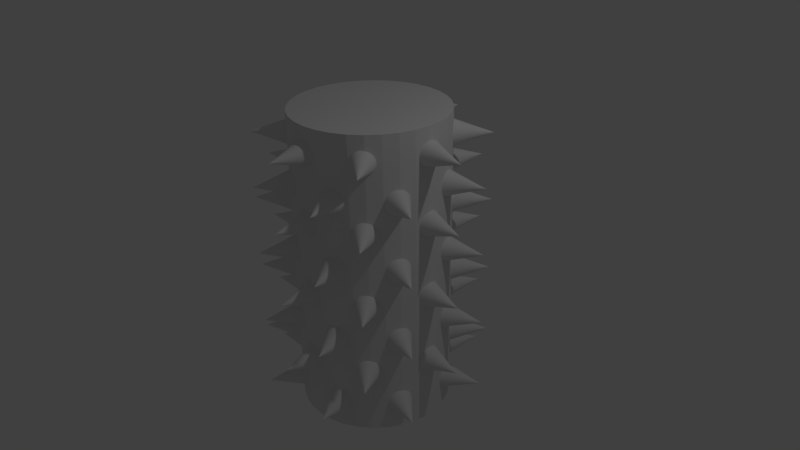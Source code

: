 # Source: thoothedRoller.blend  (saved by Blender 2.68.0; exported with 4.5.12 LTS)
import bpy
from mathutils import Matrix  # noqa: F401  (used for matrix-valued properties, if any)

bpy.ops.wm.read_factory_settings(use_empty=True)
scene = bpy.context.scene
scene.name = 'Scene'

# ---- collections
col_collection_1 = bpy.data.collections.new('Collection 1'); scene.collection.children.link(col_collection_1)

# ---- materials (node trees are filled in below, after node groups)
mat_material_002 = bpy.data.materials.new('Material.002')
mat_material_002.alpha_threshold = 0.0
mat_material_002.use_transparent_shadow = False
mat_material_002.roughness = 0.5
mat_material_002.line_color = (0.0, 0.0, 0.0, 1.0)
mat_material = bpy.data.materials.new('Material')
mat_material.alpha_threshold = 0.0
mat_material.use_transparent_shadow = False
mat_material.roughness = 0.5
mat_material.line_color = (0.0, 0.0, 0.0, 1.0)

# ---- material node trees

# ---- world
world_world = bpy.data.worlds.new('World'); scene.world = world_world
world_world.color = (0.05088, 0.05088, 0.05088)
world_world.use_sun_shadow = False
world_world.sun_shadow_jitter_overblur = 0.0
world_world.cycles.sampling_method = 'MANUAL'
world_world.cycles.sample_map_resolution = 256

# ---- cameras
cam_camera = bpy.data.cameras.new('Camera')
cam_camera.clip_end = 100.0
cam_camera.lens = 35.0
cam_camera.sensor_width = 32.0
cam_camera.sensor_height = 18.0
cam_camera.ortho_scale = 7.314
cam_camera.dof.focus_distance = 0.0
cam_camera.dof.aperture_fstop = 128.0

# ---- lights
light_lamp = bpy.data.lights.new('Lamp', 'POINT')
light_lamp.transmission_factor = 0.0
light_lamp.cutoff_distance = 30.0
light_lamp.energy = 100.0
light_lamp.shadow_buffer_clip_start = 1.001
light_lamp.shadow_soft_size = 0.1
light_lamp.shadow_maximum_resolution = 0.006
light_lamp.use_absolute_resolution = True
light_lamp.cycles.use_multiple_importance_sampling = False

# ---- meshes
me_cone_001 = bpy.data.meshes.new('Cone.001')
me_cone_001.from_pydata([(0.0, 1.0, -1.0), (0.1951, 0.9808, -1.0), (0.3827, 0.9239, -1.0), (0.5556, 0.8315, -1.0), (0.7071, 0.7071, -1.0), (0.8315, 0.5556, -1.0), (0.9239, 0.3827, -1.0), (0.9808, 0.1951, -1.0), (1.0, 7.55e-08, -1.0), (0.0, 0.0, 1.0), (0.9808, -0.1951, -1.0), (0.9239, -0.3827, -1.0), (0.8315, -0.5556, -1.0), (0.7071, -0.7071, -1.0), (0.5556, -0.8315, -1.0), (0.3827, -0.9239, -1.0), (0.1951, -0.9808, -1.0), (-3.258e-07, -1.0, -1.0), (-0.1951, -0.9808, -1.0), (-0.3827, -0.9239, -1.0), (-0.5556, -0.8315, -1.0), (-0.7071, -0.7071, -1.0), (-0.8315, -0.5556, -1.0), (-0.9239, -0.3827, -1.0), (-0.9808, -0.1951, -1.0), (-1.0, 9.656e-07, -1.0), (-0.9808, 0.1951, -1.0), (-0.9239, 0.3827, -1.0), (-0.8315, 0.5556, -1.0), (-0.7071, 0.7071, -1.0), (-0.5556, 0.8315, -1.0), (-0.3827, 0.9239, -1.0), (-0.1951, 0.9808, -1.0)], [], [(31, 9, 32), (0, 9, 1), (32, 9, 0), (1, 9, 2), (30, 9, 31), (29, 9, 30), (28, 9, 29), (27, 9, 28), (26, 9, 27), (25, 9, 26), (24, 9, 25), (23, 9, 24), (22, 9, 23), (21, 9, 22), (20, 9, 21), (19, 9, 20), (18, 9, 19), (17, 9, 18), (16, 9, 17), (15, 9, 16), (14, 9, 15), (13, 9, 14), (12, 9, 13), (11, 9, 12), (10, 9, 11), (8, 9, 10), (7, 9, 8), (6, 9, 7), (5, 9, 6), (4, 9, 5), (3, 9, 4), (2, 9, 3), (0, 1, 2, 3, 4, 5, 6, 7, 8, 10, 11, 12, 13, 14, 15, 16, 17, 18, 19, 20, 21, 22, 23, 24, 25, 26, 27, 28, 29, 30, 31, 32)])
_uv = me_cone_001.uv_layers.new(name='UVMap')
_uv.uv.foreach_set('vector', [0.4178, 0.518, -3.371e-05, 0.3631, 0.4288, 0.4913, 0.4419, 0.4685, -3.371e-05, 0.3631, 0.4567, 0.4505, 0.4288, 0.4913, -3.371e-05, 0.3631, 0.4419, 0.4685, 0.4567, 0.4505, -3.371e-05, 0.3631, 0.473, 0.4378, 0.409, 0.5479, -3.371e-05, 0.3631, 0.4178, 0.518, 0.4024, 0.5801, -3.371e-05, 0.3631, 0.409, 0.5479, 0.3984, 0.6139, -3.371e-05, 0.3631, 0.4024, 0.5801, 0.3971, 0.6484, -3.371e-05, 0.3631, 0.3984, 0.6139, 0.3992, 0.6829, -3.371e-05, 0.3631, 0.3971, 0.6484, 0.4052, 0.7162, -3.371e-05, 0.3631, 0.3992, 0.6829, 0.4162, 0.7469, -3.371e-05, 0.3631, 0.4052, 0.7162, 0.4332, 0.7733, -3.371e-05, 0.3631, 0.4162, 0.7469, 0.4567, 0.793, -3.371e-05, 0.3631, 0.4332, 0.7733, 0.4859, 0.8034, -3.371e-05, 0.3631, 0.4567, 0.793, 0.5171, 0.8029, 1.0, 0.3631, 0.4859, 0.8034, 0.5458, 0.7914, 1.0, 0.3631, 0.5171, 0.8029, 0.5687, 0.771, 1.0, 0.3631, 0.5458, 0.7914, 0.5851, 0.744, 1.0, 0.3631, 0.5687, 0.771, 0.5955, 0.7129, 1.0, 0.3631, 0.5851, 0.744, 0.6011, 0.6795, 1.0, 0.3631, 0.5955, 0.7129, 0.6028, 0.645, 1.0, 0.3631, 0.6011, 0.6795, 0.6013, 0.6105, 1.0, 0.3631, 0.6028, 0.645, 0.597, 0.5768, 1.0, 0.3631, 0.6013, 0.6105, 0.5902, 0.5448, 1.0, 0.3631, 0.597, 0.5768, 0.5811, 0.5152, 1.0, 0.3631, 0.5902, 0.5448, 0.5699, 0.4888, 1.0, 0.3631, 0.5811, 0.5152, 0.5566, 0.4665, 1.0, 0.3631, 0.5699, 0.4888, 0.5416, 0.4489, 1.0, 0.3631, 0.5566, 0.4665, 0.5252, 0.4369, 1.0, 0.3631, 0.5416, 0.4489, 0.5079, 0.4309, 1.0, 0.3631, 0.5252, 0.4369, 0.4903, 0.4312, 1.0, 0.3631, 0.5079, 0.4309, 0.473, 0.4378, -3.371e-05, 0.3631, 0.4903, 0.4312, 0.4419, 0.4685, 0.4567, 0.4505, 0.473, 0.4378, 0.4903, 0.4312, 0.5079, 0.4309, 0.5252, 0.4369, 0.5416, 0.4489, 0.5566, 0.4665, 0.5699, 0.4888, 0.5811, 0.5152, 0.5902, 0.5448, 0.597, 0.5768, 0.6013, 0.6105, 0.6028, 0.645, 0.6011, 0.6795, 0.5955, 0.7129, 0.5851, 0.744, 0.5687, 0.771, 0.5458, 0.7914, 0.5171, 0.8029, 0.4859, 0.8034, 0.4567, 0.793, 0.4332, 0.7733, 0.4162, 0.7469, 0.4052, 0.7162, 0.3992, 0.6829, 0.3971, 0.6484, 0.3984, 0.6139, 0.4024, 0.5801, 0.409, 0.5479, 0.4178, 0.518, 0.4288, 0.4913])
me_cone_001.materials.append(mat_material_002)
me_cone_001.use_remesh_preserve_volume = False
me_cone_001.use_remesh_preserve_attributes = False
me_cone_001.use_mirror_vertex_groups = False
me_cone_001.update()
me_cylinder = bpy.data.meshes.new('Cylinder')
me_cylinder.from_pydata([(0.0, 1.0, -1.0), (0.0, 1.0, 1.0), (0.1951, 0.9808, -1.0), (0.1951, 0.9808, 1.0), (0.3827, 0.9239, -1.0), (0.3827, 0.9239, 1.0), (0.5556, 0.8315, -1.0), (0.5556, 0.8315, 1.0), (0.7071, 0.7071, -1.0), (0.7071, 0.7071, 1.0), (0.8315, 0.5556, -1.0), (0.8315, 0.5556, 1.0), (0.9239, 0.3827, -1.0), (0.9239, 0.3827, 1.0), (0.9808, 0.1951, -1.0), (0.9808, 0.1951, 1.0), (1.0, 7.55e-08, -1.0), (1.0, 7.55e-08, 1.0), (0.9808, -0.1951, -1.0), (0.9808, -0.1951, 1.0), (0.9239, -0.3827, -1.0), (0.9239, -0.3827, 1.0), (0.8315, -0.5556, -1.0), (0.8315, -0.5556, 1.0), (0.7071, -0.7071, -1.0), (0.7071, -0.7071, 1.0), (0.5556, -0.8315, -1.0), (0.5556, -0.8315, 1.0), (0.3827, -0.9239, -1.0), (0.3827, -0.9239, 1.0), (0.1951, -0.9808, -1.0), (0.1951, -0.9808, 1.0), (-3.258e-07, -1.0, -1.0), (-3.258e-07, -1.0, 1.0), (-0.1951, -0.9808, -1.0), (-0.1951, -0.9808, 1.0), (-0.3827, -0.9239, -1.0), (-0.3827, -0.9239, 1.0), (-0.5556, -0.8315, -1.0), (-0.5556, -0.8315, 1.0), (-0.7071, -0.7071, -1.0), (-0.7071, -0.7071, 1.0), (-0.8315, -0.5556, -1.0), (-0.8315, -0.5556, 1.0), (-0.9239, -0.3827, -1.0), (-0.9239, -0.3827, 1.0), (-0.9808, -0.1951, -1.0), (-0.9808, -0.1951, 1.0), (-1.0, 9.656e-07, -1.0), (-1.0, 9.656e-07, 1.0), (-0.9808, 0.1951, -1.0), (-0.9808, 0.1951, 1.0), (-0.9239, 0.3827, -1.0), (-0.9239, 0.3827, 1.0), (-0.8315, 0.5556, -1.0), (-0.8315, 0.5556, 1.0), (-0.7071, 0.7071, -1.0), (-0.7071, 0.7071, 1.0), (-0.5556, 0.8315, -1.0), (-0.5556, 0.8315, 1.0), (-0.3827, 0.9239, -1.0), (-0.3827, 0.9239, 1.0), (-0.1951, 0.9808, -1.0), (-0.1951, 0.9808, 1.0)], [], [(0, 1, 3, 2), (2, 3, 5, 4), (4, 5, 7, 6), (6, 7, 9, 8), (8, 9, 11, 10), (10, 11, 13, 12), (12, 13, 15, 14), (14, 15, 17, 16), (16, 17, 19, 18), (18, 19, 21, 20), (20, 21, 23, 22), (22, 23, 25, 24), (24, 25, 27, 26), (26, 27, 29, 28), (28, 29, 31, 30), (30, 31, 33, 32), (32, 33, 35, 34), (34, 35, 37, 36), (36, 37, 39, 38), (38, 39, 41, 40), (40, 41, 43, 42), (42, 43, 45, 44), (44, 45, 47, 46), (46, 47, 49, 48), (48, 49, 51, 50), (50, 51, 53, 52), (52, 53, 55, 54), (54, 55, 57, 56), (56, 57, 59, 58), (58, 59, 61, 60), (3, 1, 63, 61, 59, 57, 55, 53, 51, 49, 47, 45, 43, 41, 39, 37, 35, 33, 31, 29, 27, 25, 23, 21, 19, 17, 15, 13, 11, 9, 7, 5), (62, 63, 1, 0), (60, 61, 63, 62), (0, 2, 4, 6, 8, 10, 12, 14, 16, 18, 20, 22, 24, 26, 28, 30, 32, 34, 36, 38, 40, 42, 44, 46, 48, 50, 52, 54, 56, 58, 60, 62)])
_uv = me_cylinder.uv_layers.new(name='UVMap')
_uv.uv.foreach_set('vector', [0.2449, 0.04705, 0.3552, 0.9132, 0.3316, 0.9216, 0.2157, 0.05543, 0.2157, 0.05543, 0.3316, 0.9216, 0.307, 0.9306, 0.1887, 0.06434, 0.1887, 0.06434, 0.307, 0.9306, 0.2813, 0.9396, 0.1632, 0.07341, 0.1632, 0.07341, 0.2813, 0.9396, 0.254, 0.9485, 0.1389, 0.08229, 0.1389, 0.08229, 0.254, 0.9485, 0.2243, 0.9567, 0.1154, 0.0906, 0.1154, 0.0906, 0.2243, 0.9567, 0.1915, 0.9641, 0.09239, 0.09803, 0.09239, 0.09803, 0.1915, 0.9641, 0.1543, 0.9701, 0.06981, 0.1043, 0.06981, 0.1043, 0.1543, 0.9701, 0.1115, 0.9747, 0.04751, 0.1091, 0.04751, 0.1091, 0.1115, 0.9747, 0.06243, 0.9776, 0.0254, 0.1123, 0.0254, 0.1123, 0.06243, 0.9776, 0.007912, 0.9787, 0.003395, 0.1137, 0.9924, 0.1246, 0.9969, 0.9896, 0.9405, 0.9888, 0.9705, 0.1242, 0.9705, 0.1242, 0.9405, 0.9888, 0.8868, 0.9862, 0.9485, 0.122, 0.9485, 0.122, 0.8868, 0.9862, 0.839, 0.9819, 0.9264, 0.118, 0.9264, 0.118, 0.839, 0.9819, 0.7975, 0.9761, 0.9042, 0.1124, 0.9042, 0.1124, 0.7975, 0.9761, 0.7613, 0.969, 0.8817, 0.1054, 0.8817, 0.1054, 0.7613, 0.969, 0.7293, 0.9608, 0.8588, 0.09728, 0.8588, 0.09728, 0.7293, 0.9608, 0.7004, 0.9517, 0.8353, 0.08831, 0.8353, 0.08831, 0.7004, 0.9517, 0.6736, 0.9422, 0.811, 0.07884, 0.811, 0.07884, 0.6736, 0.9422, 0.6483, 0.9326, 0.7855, 0.0692, 0.7855, 0.0692, 0.6483, 0.9326, 0.6242, 0.9232, 0.7584, 0.05976, 0.7584, 0.05976, 0.6242, 0.9232, 0.6008, 0.9144, 0.7289, 0.05086, 0.7289, 0.05086, 0.6008, 0.9144, 0.578, 0.9064, 0.6962, 0.04282, 0.6962, 0.04282, 0.578, 0.9064, 0.5556, 0.8997, 0.6592, 0.03591, 0.6592, 0.03591, 0.5556, 0.8997, 0.5334, 0.8944, 0.6165, 0.03039, 0.6165, 0.03039, 0.5334, 0.8944, 0.5114, 0.8907, 0.5675, 0.02642, 0.5675, 0.02642, 0.5114, 0.8907, 0.4894, 0.8888, 0.513, 0.02417, 0.513, 0.02417, 0.4894, 0.8888, 0.4674, 0.8888, 0.4566, 0.02371, 0.4566, 0.02371, 0.4674, 0.8888, 0.4454, 0.8905, 0.4029, 0.02511, 0.4029, 0.02511, 0.4454, 0.8905, 0.4233, 0.894, 0.355, 0.02832, 0.355, 0.02832, 0.4233, 0.894, 0.4009, 0.8991, 0.3133, 0.0332, 2.995e-08, 0.4508, 0.01921, 0.3542, 0.05691, 0.2632, 0.1116, 0.1813, 0.1813, 0.1116, 0.2632, 0.05691, 0.3542, 0.01921, 0.4508, 1.797e-07, 0.5492, 0.0, 0.6458, 0.01921, 0.7368, 0.05691, 0.8187, 0.1116, 0.8884, 0.1813, 0.9431, 0.2632, 0.9808, 0.3542, 1.0, 0.4508, 1.0, 0.5492, 0.9808, 0.6458, 0.9431, 0.7368, 0.8884, 0.8187, 0.8187, 0.8884, 0.7368, 0.9431, 0.6458, 0.9808, 0.5492, 1.0, 0.4508, 1.0, 0.3542, 0.9808, 0.2632, 0.9431, 0.1813, 0.8884, 0.1116, 0.8187, 0.05691, 0.7368, 0.01921, 0.6458, 0.0, 0.5492, 0.277, 0.03953, 0.3783, 0.9056, 0.3552, 0.9132, 0.2449, 0.04705, 0.3133, 0.0332, 0.4009, 0.8991, 0.3783, 0.9056, 0.277, 0.03953, 0.05691, 0.7368, 0.01921, 0.6458, 0.0, 0.5492, 0.0, 0.4508, 0.01921, 0.3542, 0.05691, 0.2632, 0.1116, 0.1813, 0.1813, 0.1116, 0.2632, 0.05691, 0.3542, 0.01921, 0.4508, 2.995e-08, 0.5492, 0.0, 0.6458, 0.01921, 0.7368, 0.05691, 0.8187, 0.1116, 0.8884, 0.1813, 0.9431, 0.2632, 0.9808, 0.3542, 1.0, 0.4508, 1.0, 0.5492, 0.9808, 0.6458, 0.9431, 0.7368, 0.8884, 0.8187, 0.8187, 0.8884, 0.7368, 0.9431, 0.6458, 0.9808, 0.5492, 1.0, 0.4508, 1.0, 0.3542, 0.9808, 0.2632, 0.9431, 0.1813, 0.8884, 0.1116, 0.8187])
_uv.active_render = True
_uv = me_cylinder.uv_layers.new(name='UVMapThooth')
_uv.uv.foreach_set('vector', [0.2449, 0.04705, 0.3552, 0.9132, 0.3316, 0.9216, 0.2157, 0.05543, 0.2157, 0.05543, 0.3316, 0.9216, 0.307, 0.9306, 0.1887, 0.06434, 0.1887, 0.06434, 0.307, 0.9306, 0.2813, 0.9396, 0.1632, 0.07341, 0.1632, 0.07341, 0.2813, 0.9396, 0.254, 0.9485, 0.1389, 0.08229, 0.1389, 0.08229, 0.254, 0.9485, 0.2243, 0.9567, 0.1154, 0.0906, 0.1154, 0.0906, 0.2243, 0.9567, 0.1915, 0.9641, 0.09239, 0.09803, 0.09239, 0.09803, 0.1915, 0.9641, 0.1543, 0.9701, 0.06981, 0.1043, 0.06981, 0.1043, 0.1543, 0.9701, 0.1115, 0.9747, 0.04751, 0.1091, 0.04751, 0.1091, 0.1115, 0.9747, 0.06243, 0.9776, 0.0254, 0.1123, 0.0254, 0.1123, 0.06243, 0.9776, 0.007912, 0.9787, 0.003395, 0.1137, 0.9924, 0.1246, 0.9969, 0.9896, 0.9405, 0.9888, 0.9705, 0.1242, 0.9705, 0.1242, 0.9405, 0.9888, 0.8868, 0.9862, 0.9485, 0.122, 0.9485, 0.122, 0.8868, 0.9862, 0.839, 0.9819, 0.9264, 0.118, 0.9264, 0.118, 0.839, 0.9819, 0.7975, 0.9761, 0.9042, 0.1124, 0.9042, 0.1124, 0.7975, 0.9761, 0.7613, 0.969, 0.8817, 0.1054, 0.8817, 0.1054, 0.7613, 0.969, 0.7293, 0.9608, 0.8588, 0.09728, 0.8588, 0.09728, 0.7293, 0.9608, 0.7004, 0.9517, 0.8353, 0.08831, 0.8353, 0.08831, 0.7004, 0.9517, 0.6736, 0.9422, 0.811, 0.07884, 0.811, 0.07884, 0.6736, 0.9422, 0.6483, 0.9326, 0.7855, 0.0692, 0.7855, 0.0692, 0.6483, 0.9326, 0.6242, 0.9232, 0.7584, 0.05976, 0.7584, 0.05976, 0.6242, 0.9232, 0.6008, 0.9144, 0.7289, 0.05086, 0.7289, 0.05086, 0.6008, 0.9144, 0.578, 0.9064, 0.6962, 0.04282, 0.6962, 0.04282, 0.578, 0.9064, 0.5556, 0.8997, 0.6592, 0.03591, 0.6592, 0.03591, 0.5556, 0.8997, 0.5334, 0.8944, 0.6165, 0.03039, 0.6165, 0.03039, 0.5334, 0.8944, 0.5114, 0.8907, 0.5675, 0.02642, 0.5675, 0.02642, 0.5114, 0.8907, 0.4894, 0.8888, 0.513, 0.02417, 0.513, 0.02417, 0.4894, 0.8888, 0.4674, 0.8888, 0.4566, 0.02371, 0.4566, 0.02371, 0.4674, 0.8888, 0.4454, 0.8905, 0.4029, 0.02511, 0.4029, 0.02511, 0.4454, 0.8905, 0.4233, 0.894, 0.355, 0.02832, 0.355, 0.02832, 0.4233, 0.894, 0.4009, 0.8991, 0.3133, 0.0332, 2.995e-08, 0.4508, 0.01921, 0.3542, 0.05691, 0.2632, 0.1116, 0.1813, 0.1813, 0.1116, 0.2632, 0.05691, 0.3542, 0.01921, 0.4508, 1.797e-07, 0.5492, 0.0, 0.6458, 0.01921, 0.7368, 0.05691, 0.8187, 0.1116, 0.8884, 0.1813, 0.9431, 0.2632, 0.9808, 0.3542, 1.0, 0.4508, 1.0, 0.5492, 0.9808, 0.6458, 0.9431, 0.7368, 0.8884, 0.8187, 0.8187, 0.8884, 0.7368, 0.9431, 0.6458, 0.9808, 0.5492, 1.0, 0.4508, 1.0, 0.3542, 0.9808, 0.2632, 0.9431, 0.1813, 0.8884, 0.1116, 0.8187, 0.05691, 0.7368, 0.01921, 0.6458, 0.0, 0.5492, 0.277, 0.03953, 0.3783, 0.9056, 0.3552, 0.9132, 0.2449, 0.04705, 0.3133, 0.0332, 0.4009, 0.8991, 0.3783, 0.9056, 0.277, 0.03953, 0.05691, 0.7368, 0.01921, 0.6458, 0.0, 0.5492, 0.0, 0.4508, 0.01921, 0.3542, 0.05691, 0.2632, 0.1116, 0.1813, 0.1813, 0.1116, 0.2632, 0.05691, 0.3542, 0.01921, 0.4508, 2.995e-08, 0.5492, 0.0, 0.6458, 0.01921, 0.7368, 0.05691, 0.8187, 0.1116, 0.8884, 0.1813, 0.9431, 0.2632, 0.9808, 0.3542, 1.0, 0.4508, 1.0, 0.5492, 0.9808, 0.6458, 0.9431, 0.7368, 0.8884, 0.8187, 0.8187, 0.8884, 0.7368, 0.9431, 0.6458, 0.9808, 0.5492, 1.0, 0.4508, 1.0, 0.3542, 0.9808, 0.2632, 0.9431, 0.1813, 0.8884, 0.1116, 0.8187])
me_cylinder.materials.append(mat_material)
me_cylinder.use_remesh_preserve_volume = False
me_cylinder.use_remesh_preserve_attributes = False
me_cylinder.use_mirror_vertex_groups = False
me_cylinder.update()

# ---- objects
ob_cone_063 = bpy.data.objects.new('Cone.063', me_cone_001)
ob_cone_062 = bpy.data.objects.new('Cone.062', me_cone_001)
ob_cone_061 = bpy.data.objects.new('Cone.061', me_cone_001)
ob_cone_060 = bpy.data.objects.new('Cone.060', me_cone_001)
ob_cone_059 = bpy.data.objects.new('Cone.059', me_cone_001)
ob_cone_058 = bpy.data.objects.new('Cone.058', me_cone_001)
ob_cone_057 = bpy.data.objects.new('Cone.057', me_cone_001)
ob_cone_056 = bpy.data.objects.new('Cone.056', me_cone_001)
ob_cone_055 = bpy.data.objects.new('Cone.055', me_cone_001)
ob_cone_054 = bpy.data.objects.new('Cone.054', me_cone_001)
ob_cone_053 = bpy.data.objects.new('Cone.053', me_cone_001)
ob_cone_052 = bpy.data.objects.new('Cone.052', me_cone_001)
ob_cone_051 = bpy.data.objects.new('Cone.051', me_cone_001)
ob_cone_050 = bpy.data.objects.new('Cone.050', me_cone_001)
ob_cone_049 = bpy.data.objects.new('Cone.049', me_cone_001)
ob_cone_048 = bpy.data.objects.new('Cone.048', me_cone_001)
ob_cone_047 = bpy.data.objects.new('Cone.047', me_cone_001)
ob_cone_046 = bpy.data.objects.new('Cone.046', me_cone_001)
ob_cone_045 = bpy.data.objects.new('Cone.045', me_cone_001)
ob_cone_044 = bpy.data.objects.new('Cone.044', me_cone_001)
ob_cone_043 = bpy.data.objects.new('Cone.043', me_cone_001)
ob_cone_042 = bpy.data.objects.new('Cone.042', me_cone_001)
ob_cone_041 = bpy.data.objects.new('Cone.041', me_cone_001)
ob_cone_040 = bpy.data.objects.new('Cone.040', me_cone_001)
ob_cone_039 = bpy.data.objects.new('Cone.039', me_cone_001)
ob_cone_038 = bpy.data.objects.new('Cone.038', me_cone_001)
ob_cone_037 = bpy.data.objects.new('Cone.037', me_cone_001)
ob_cone_036 = bpy.data.objects.new('Cone.036', me_cone_001)
ob_cone_035 = bpy.data.objects.new('Cone.035', me_cone_001)
ob_cone_034 = bpy.data.objects.new('Cone.034', me_cone_001)
ob_cone_033 = bpy.data.objects.new('Cone.033', me_cone_001)
ob_cone_032 = bpy.data.objects.new('Cone.032', me_cone_001)
ob_cone_031 = bpy.data.objects.new('Cone.031', me_cone_001)
ob_cone_030 = bpy.data.objects.new('Cone.030', me_cone_001)
ob_cone_029 = bpy.data.objects.new('Cone.029', me_cone_001)
ob_cone_028 = bpy.data.objects.new('Cone.028', me_cone_001)
ob_cone_027 = bpy.data.objects.new('Cone.027', me_cone_001)
ob_cone_026 = bpy.data.objects.new('Cone.026', me_cone_001)
ob_cone_025 = bpy.data.objects.new('Cone.025', me_cone_001)
ob_cone_024 = bpy.data.objects.new('Cone.024', me_cone_001)
ob_cone_023 = bpy.data.objects.new('Cone.023', me_cone_001)
ob_cone_022 = bpy.data.objects.new('Cone.022', me_cone_001)
ob_cone_021 = bpy.data.objects.new('Cone.021', me_cone_001)
ob_cone_020 = bpy.data.objects.new('Cone.020', me_cone_001)
ob_cone_019 = bpy.data.objects.new('Cone.019', me_cone_001)
ob_cone_018 = bpy.data.objects.new('Cone.018', me_cone_001)
ob_cone_017 = bpy.data.objects.new('Cone.017', me_cone_001)
ob_cone_016 = bpy.data.objects.new('Cone.016', me_cone_001)
ob_cone_015 = bpy.data.objects.new('Cone.015', me_cone_001)
ob_cone_014 = bpy.data.objects.new('Cone.014', me_cone_001)
ob_cone_013 = bpy.data.objects.new('Cone.013', me_cone_001)
ob_cone_012 = bpy.data.objects.new('Cone.012', me_cone_001)
ob_cone_011 = bpy.data.objects.new('Cone.011', me_cone_001)
ob_cone_010 = bpy.data.objects.new('Cone.010', me_cone_001)
ob_cone_009 = bpy.data.objects.new('Cone.009', me_cone_001)
ob_cone_008 = bpy.data.objects.new('Cone.008', me_cone_001)
ob_cone_007 = bpy.data.objects.new('Cone.007', me_cone_001)
ob_cone_006 = bpy.data.objects.new('Cone.006', me_cone_001)
ob_cone_005 = bpy.data.objects.new('Cone.005', me_cone_001)
ob_cone_004 = bpy.data.objects.new('Cone.004', me_cone_001)
ob_cone_003 = bpy.data.objects.new('Cone.003', me_cone_001)
ob_cone_002 = bpy.data.objects.new('Cone.002', me_cone_001)
ob_cone_001 = bpy.data.objects.new('Cone.001', me_cone_001)
ob_cone = bpy.data.objects.new('Cone', me_cone_001)
ob_cylinder = bpy.data.objects.new('Cylinder', me_cylinder)
ob_lamp = bpy.data.objects.new('Lamp', light_lamp)
ob_camera = bpy.data.objects.new('Camera', cam_camera)

# ---- transforms, parenting, visibility, modifiers, constraints
ob_cone_063.location = (-1.184, 0.02059, -1.113)
ob_cone_063.rotation_euler = (0.0, -1.571, 0.0)
ob_cone_063.scale = (0.2, 0.2, 0.3)
ob_cone_063.lineart.crease_threshold = 0.0
ob_cone_062.location = (1.172, 0.02059, -1.113)
ob_cone_062.rotation_euler = (0.0, 1.571, 0.0)
ob_cone_062.scale = (0.2, 0.2, 0.3)
ob_cone_062.lineart.crease_threshold = 0.0
ob_cone_061.location = (-0.0369, -1.157, -1.113)
ob_cone_061.rotation_euler = (1.597, 1.571, 0.0)
ob_cone_061.scale = (0.2, 0.2, 0.3)
ob_cone_061.lineart.crease_threshold = 0.0
ob_cone_060.location = (0.02398, 1.198, -1.113)
ob_cone_060.rotation_euler = (-1.597, -1.571, 0.0)
ob_cone_060.scale = (0.2, 0.2, 0.3)
ob_cone_060.lineart.crease_threshold = 0.0
ob_cone_059.location = (-0.8035, 0.8879, -1.113)
ob_cone_059.rotation_euler = (-0.8276, -1.571, 0.0)
ob_cone_059.scale = (0.2, 0.2, 0.3)
ob_cone_059.lineart.crease_threshold = 0.0
ob_cone_058.location = (0.7906, -0.8467, -1.113)
ob_cone_058.rotation_euler = (0.8276, 1.571, 0.0)
ob_cone_058.scale = (0.2, 0.2, 0.3)
ob_cone_058.lineart.crease_threshold = 0.0
ob_cone_057.location = (0.84, 0.8398, -1.113)
ob_cone_057.rotation_euler = (-0.7691, 1.571, 0.0)
ob_cone_057.scale = (0.2, 0.2, 0.3)
ob_cone_057.lineart.crease_threshold = 0.0
ob_cone_056.location = (-0.8529, -0.7986, -1.113)
ob_cone_056.rotation_euler = (0.7691, -1.571, 0.0)
ob_cone_056.scale = (0.2, 0.2, 0.3)
ob_cone_056.lineart.crease_threshold = 0.0
ob_cone_055.location = (-0.4772, -1.059, -1.613)
ob_cone_055.rotation_euler = (1.16, -1.571, 0.0)
ob_cone_055.scale = (0.2, 0.2, 0.3)
ob_cone_055.lineart.crease_threshold = 0.0
ob_cone_054.location = (0.4643, 1.1, -1.613)
ob_cone_054.rotation_euler = (-1.16, 1.571, 0.0)
ob_cone_054.scale = (0.2, 0.2, 0.3)
ob_cone_054.lineart.crease_threshold = 0.0
ob_cone_053.location = (1.061, -0.4779, -1.613)
ob_cone_053.rotation_euler = (0.437, 1.571, 0.0)
ob_cone_053.scale = (0.2, 0.2, 0.3)
ob_cone_053.lineart.crease_threshold = 0.0
ob_cone_052.location = (-1.074, 0.5191, -1.613)
ob_cone_052.rotation_euler = (-0.437, -1.571, 0.0)
ob_cone_052.scale = (0.2, 0.2, 0.3)
ob_cone_052.lineart.crease_threshold = 0.0
ob_cone_051.location = (-0.4267, 1.121, -1.613)
ob_cone_051.rotation_euler = (-1.206, -1.571, 0.0)
ob_cone_051.scale = (0.2, 0.2, 0.3)
ob_cone_051.lineart.crease_threshold = 0.0
ob_cone_050.location = (0.4138, -1.08, -1.613)
ob_cone_050.rotation_euler = (1.206, 1.571, 0.0)
ob_cone_050.scale = (0.2, 0.2, 0.3)
ob_cone_050.lineart.crease_threshold = 0.0
ob_cone_049.location = (1.083, 0.4691, -1.613)
ob_cone_049.rotation_euler = (-0.3906, 1.571, 0.0)
ob_cone_049.scale = (0.2, 0.2, 0.3)
ob_cone_049.lineart.crease_threshold = 0.0
ob_cone_048.location = (-1.096, -0.4279, -1.613)
ob_cone_048.rotation_euler = (0.3906, -1.571, 0.0)
ob_cone_048.scale = (0.2, 0.2, 0.3)
ob_cone_048.lineart.crease_threshold = 0.0
ob_cone_047.location = (-1.096, -0.4279, -0.6772)
ob_cone_047.rotation_euler = (0.3906, -1.571, 0.0)
ob_cone_047.scale = (0.2, 0.2, 0.3)
ob_cone_047.lineart.crease_threshold = 0.0
ob_cone_046.location = (1.083, 0.4691, -0.6772)
ob_cone_046.rotation_euler = (-0.3906, 1.571, 0.0)
ob_cone_046.scale = (0.2, 0.2, 0.3)
ob_cone_046.lineart.crease_threshold = 0.0
ob_cone_045.location = (0.4138, -1.08, -0.6772)
ob_cone_045.rotation_euler = (1.206, 1.571, 0.0)
ob_cone_045.scale = (0.2, 0.2, 0.3)
ob_cone_045.lineart.crease_threshold = 0.0
ob_cone_044.location = (-0.4267, 1.121, -0.6772)
ob_cone_044.rotation_euler = (-1.206, -1.571, 0.0)
ob_cone_044.scale = (0.2, 0.2, 0.3)
ob_cone_044.lineart.crease_threshold = 0.0
ob_cone_043.location = (-1.074, 0.5191, -0.6772)
ob_cone_043.rotation_euler = (-0.437, -1.571, 0.0)
ob_cone_043.scale = (0.2, 0.2, 0.3)
ob_cone_043.lineart.crease_threshold = 0.0
ob_cone_042.location = (1.061, -0.4779, -0.6772)
ob_cone_042.rotation_euler = (0.437, 1.571, 0.0)
ob_cone_042.scale = (0.2, 0.2, 0.3)
ob_cone_042.lineart.crease_threshold = 0.0
ob_cone_041.location = (0.4643, 1.1, -0.6772)
ob_cone_041.rotation_euler = (-1.16, 1.571, 0.0)
ob_cone_041.scale = (0.2, 0.2, 0.3)
ob_cone_041.lineart.crease_threshold = 0.0
ob_cone_040.location = (-0.4772, -1.059, -0.6772)
ob_cone_040.rotation_euler = (1.16, -1.571, 0.0)
ob_cone_040.scale = (0.2, 0.2, 0.3)
ob_cone_040.lineart.crease_threshold = 0.0
ob_cone_039.location = (-0.8529, -0.7986, -0.1772)
ob_cone_039.rotation_euler = (0.7691, -1.571, 0.0)
ob_cone_039.scale = (0.2, 0.2, 0.3)
ob_cone_039.lineart.crease_threshold = 0.0
ob_cone_038.location = (0.84, 0.8398, -0.1772)
ob_cone_038.rotation_euler = (-0.7691, 1.571, 0.0)
ob_cone_038.scale = (0.2, 0.2, 0.3)
ob_cone_038.lineart.crease_threshold = 0.0
ob_cone_037.location = (0.7906, -0.8467, -0.1772)
ob_cone_037.rotation_euler = (0.8276, 1.571, 0.0)
ob_cone_037.scale = (0.2, 0.2, 0.3)
ob_cone_037.lineart.crease_threshold = 0.0
ob_cone_036.location = (-0.8035, 0.8879, -0.1772)
ob_cone_036.rotation_euler = (-0.8276, -1.571, 0.0)
ob_cone_036.scale = (0.2, 0.2, 0.3)
ob_cone_036.lineart.crease_threshold = 0.0
ob_cone_035.location = (0.02398, 1.198, -0.1772)
ob_cone_035.rotation_euler = (-1.597, -1.571, 0.0)
ob_cone_035.scale = (0.2, 0.2, 0.3)
ob_cone_035.lineart.crease_threshold = 0.0
ob_cone_034.location = (-0.0369, -1.157, -0.1772)
ob_cone_034.rotation_euler = (1.597, 1.571, 0.0)
ob_cone_034.scale = (0.2, 0.2, 0.3)
ob_cone_034.lineart.crease_threshold = 0.0
ob_cone_033.location = (1.172, 0.02059, -0.1772)
ob_cone_033.rotation_euler = (0.0, 1.571, 0.0)
ob_cone_033.scale = (0.2, 0.2, 0.3)
ob_cone_033.lineart.crease_threshold = 0.0
ob_cone_032.location = (-1.184, 0.02059, -0.1772)
ob_cone_032.rotation_euler = (0.0, -1.571, 0.0)
ob_cone_032.scale = (0.2, 0.2, 0.3)
ob_cone_032.lineart.crease_threshold = 0.0
ob_cone_031.location = (-1.184, 0.02059, 0.7837)
ob_cone_031.rotation_euler = (0.0, -1.571, 0.0)
ob_cone_031.scale = (0.2, 0.2, 0.3)
ob_cone_031.lineart.crease_threshold = 0.0
ob_cone_030.location = (1.172, 0.02059, 0.7837)
ob_cone_030.rotation_euler = (0.0, 1.571, 0.0)
ob_cone_030.scale = (0.2, 0.2, 0.3)
ob_cone_030.lineart.crease_threshold = 0.0
ob_cone_029.location = (-0.0369, -1.157, 0.7837)
ob_cone_029.rotation_euler = (1.597, 1.571, 0.0)
ob_cone_029.scale = (0.2, 0.2, 0.3)
ob_cone_029.lineart.crease_threshold = 0.0
ob_cone_028.location = (0.02398, 1.198, 0.7837)
ob_cone_028.rotation_euler = (-1.597, -1.571, 0.0)
ob_cone_028.scale = (0.2, 0.2, 0.3)
ob_cone_028.lineart.crease_threshold = 0.0
ob_cone_027.location = (-0.8035, 0.8879, 0.7837)
ob_cone_027.rotation_euler = (-0.8276, -1.571, 0.0)
ob_cone_027.scale = (0.2, 0.2, 0.3)
ob_cone_027.lineart.crease_threshold = 0.0
ob_cone_026.location = (0.7906, -0.8467, 0.7837)
ob_cone_026.rotation_euler = (0.8276, 1.571, 0.0)
ob_cone_026.scale = (0.2, 0.2, 0.3)
ob_cone_026.lineart.crease_threshold = 0.0
ob_cone_025.location = (0.84, 0.8398, 0.7837)
ob_cone_025.rotation_euler = (-0.7691, 1.571, 0.0)
ob_cone_025.scale = (0.2, 0.2, 0.3)
ob_cone_025.lineart.crease_threshold = 0.0
ob_cone_024.location = (-0.8529, -0.7986, 0.7837)
ob_cone_024.rotation_euler = (0.7691, -1.571, 0.0)
ob_cone_024.scale = (0.2, 0.2, 0.3)
ob_cone_024.lineart.crease_threshold = 0.0
ob_cone_023.location = (-0.4772, -1.059, 0.2837)
ob_cone_023.rotation_euler = (1.16, -1.571, 0.0)
ob_cone_023.scale = (0.2, 0.2, 0.3)
ob_cone_023.lineart.crease_threshold = 0.0
ob_cone_022.location = (0.4643, 1.1, 0.2837)
ob_cone_022.rotation_euler = (-1.16, 1.571, 0.0)
ob_cone_022.scale = (0.2, 0.2, 0.3)
ob_cone_022.lineart.crease_threshold = 0.0
ob_cone_021.location = (1.061, -0.4779, 0.2837)
ob_cone_021.rotation_euler = (0.437, 1.571, 0.0)
ob_cone_021.scale = (0.2, 0.2, 0.3)
ob_cone_021.lineart.crease_threshold = 0.0
ob_cone_020.location = (-1.074, 0.5191, 0.2837)
ob_cone_020.rotation_euler = (-0.437, -1.571, 0.0)
ob_cone_020.scale = (0.2, 0.2, 0.3)
ob_cone_020.lineart.crease_threshold = 0.0
ob_cone_019.location = (-0.4267, 1.121, 0.2837)
ob_cone_019.rotation_euler = (-1.206, -1.571, 0.0)
ob_cone_019.scale = (0.2, 0.2, 0.3)
ob_cone_019.lineart.crease_threshold = 0.0
ob_cone_018.location = (0.4138, -1.08, 0.2837)
ob_cone_018.rotation_euler = (1.206, 1.571, 0.0)
ob_cone_018.scale = (0.2, 0.2, 0.3)
ob_cone_018.lineart.crease_threshold = 0.0
ob_cone_017.location = (1.083, 0.4691, 0.2837)
ob_cone_017.rotation_euler = (-0.3906, 1.571, 0.0)
ob_cone_017.scale = (0.2, 0.2, 0.3)
ob_cone_017.lineart.crease_threshold = 0.0
ob_cone_016.location = (-1.096, -0.4279, 0.2837)
ob_cone_016.rotation_euler = (0.3906, -1.571, 0.0)
ob_cone_016.scale = (0.2, 0.2, 0.3)
ob_cone_016.lineart.crease_threshold = 0.0
ob_cone_015.location = (-1.096, -0.4279, 1.164)
ob_cone_015.rotation_euler = (0.3906, -1.571, 0.0)
ob_cone_015.scale = (0.2, 0.2, 0.3)
ob_cone_015.lineart.crease_threshold = 0.0
ob_cone_014.location = (1.083, 0.4691, 1.164)
ob_cone_014.rotation_euler = (-0.3906, 1.571, 0.0)
ob_cone_014.scale = (0.2, 0.2, 0.3)
ob_cone_014.lineart.crease_threshold = 0.0
ob_cone_013.location = (0.4138, -1.08, 1.164)
ob_cone_013.rotation_euler = (1.206, 1.571, 0.0)
ob_cone_013.scale = (0.2, 0.2, 0.3)
ob_cone_013.lineart.crease_threshold = 0.0
ob_cone_012.location = (-0.4267, 1.121, 1.164)
ob_cone_012.rotation_euler = (-1.206, -1.571, 0.0)
ob_cone_012.scale = (0.2, 0.2, 0.3)
ob_cone_012.lineart.crease_threshold = 0.0
ob_cone_011.location = (-1.074, 0.5191, 1.164)
ob_cone_011.rotation_euler = (-0.437, -1.571, 0.0)
ob_cone_011.scale = (0.2, 0.2, 0.3)
ob_cone_011.lineart.crease_threshold = 0.0
ob_cone_010.location = (1.061, -0.4779, 1.164)
ob_cone_010.rotation_euler = (0.437, 1.571, 0.0)
ob_cone_010.scale = (0.2, 0.2, 0.3)
ob_cone_010.lineart.crease_threshold = 0.0
ob_cone_009.location = (0.4643, 1.1, 1.164)
ob_cone_009.rotation_euler = (-1.16, 1.571, 0.0)
ob_cone_009.scale = (0.2, 0.2, 0.3)
ob_cone_009.lineart.crease_threshold = 0.0
ob_cone_008.location = (-0.4772, -1.059, 1.164)
ob_cone_008.rotation_euler = (1.16, -1.571, 0.0)
ob_cone_008.scale = (0.2, 0.2, 0.3)
ob_cone_008.lineart.crease_threshold = 0.0
ob_cone_007.location = (-0.8529, -0.7986, 1.664)
ob_cone_007.rotation_euler = (0.7691, -1.571, 0.0)
ob_cone_007.scale = (0.2, 0.2, 0.3)
ob_cone_007.lineart.crease_threshold = 0.0
ob_cone_006.location = (0.84, 0.8398, 1.664)
ob_cone_006.rotation_euler = (-0.7691, 1.571, 0.0)
ob_cone_006.scale = (0.2, 0.2, 0.3)
ob_cone_006.lineart.crease_threshold = 0.0
ob_cone_005.location = (0.7906, -0.8467, 1.664)
ob_cone_005.rotation_euler = (0.8276, 1.571, 0.0)
ob_cone_005.scale = (0.2, 0.2, 0.3)
ob_cone_005.lineart.crease_threshold = 0.0
ob_cone_004.location = (-0.8035, 0.8879, 1.664)
ob_cone_004.rotation_euler = (-0.8276, -1.571, 0.0)
ob_cone_004.scale = (0.2, 0.2, 0.3)
ob_cone_004.lineart.crease_threshold = 0.0
ob_cone_003.location = (0.02398, 1.198, 1.664)
ob_cone_003.rotation_euler = (-1.597, -1.571, 0.0)
ob_cone_003.scale = (0.2, 0.2, 0.3)
ob_cone_003.lineart.crease_threshold = 0.0
ob_cone_002.location = (-0.0369, -1.157, 1.664)
ob_cone_002.rotation_euler = (1.597, 1.571, 0.0)
ob_cone_002.scale = (0.2, 0.2, 0.3)
ob_cone_002.lineart.crease_threshold = 0.0
ob_cone_001.location = (1.172, 0.02059, 1.664)
ob_cone_001.rotation_euler = (0.0, 1.571, 0.0)
ob_cone_001.scale = (0.2, 0.2, 0.3)
ob_cone_001.lineart.crease_threshold = 0.0
ob_cone.location = (-1.184, 0.02059, 1.664)
ob_cone.rotation_euler = (0.0, -1.571, 0.0)
ob_cone.scale = (0.2, 0.2, 0.3)
ob_cone.lineart.crease_threshold = 0.0
ob_cylinder.location = (0.0, 0.0, 0.0)
ob_cylinder.scale = (1.0, 1.0, 2.0)
ob_cylinder.lineart.crease_threshold = 0.0
ob_lamp.location = (4.076, 1.005, 5.904)
ob_lamp.rotation_euler = (0.6503, 0.05522, 1.866)
ob_lamp.lock_rotations_4d = False
ob_lamp.empty_display_type = 'ARROWS'
ob_lamp.color = (0.0, 0.0, 0.0, 0.0)
ob_lamp.lineart.crease_threshold = 0.0
ob_camera.location = (7.481, -6.508, 5.344)
ob_camera.rotation_euler = (1.109, 0.01082, 0.8149)
ob_camera.lock_rotations_4d = False
ob_camera.empty_display_type = 'ARROWS'
ob_camera.color = (0.0, 0.0, 0.0, 0.0)
ob_camera.display_type = 'WIRE'
ob_camera.lineart.crease_threshold = 0.0

# ---- collection membership
col_collection_1.objects.link(ob_cone_063)
col_collection_1.objects.link(ob_cone_062)
col_collection_1.objects.link(ob_cone_061)
col_collection_1.objects.link(ob_cone_060)
col_collection_1.objects.link(ob_cone_059)
col_collection_1.objects.link(ob_cone_058)
col_collection_1.objects.link(ob_cone_057)
col_collection_1.objects.link(ob_cone_056)
col_collection_1.objects.link(ob_cone_055)
col_collection_1.objects.link(ob_cone_054)
col_collection_1.objects.link(ob_cone_053)
col_collection_1.objects.link(ob_cone_052)
col_collection_1.objects.link(ob_cone_051)
col_collection_1.objects.link(ob_cone_050)
col_collection_1.objects.link(ob_cone_049)
col_collection_1.objects.link(ob_cone_048)
col_collection_1.objects.link(ob_cone_047)
col_collection_1.objects.link(ob_cone_046)
col_collection_1.objects.link(ob_cone_045)
col_collection_1.objects.link(ob_cone_044)
col_collection_1.objects.link(ob_cone_043)
col_collection_1.objects.link(ob_cone_042)
col_collection_1.objects.link(ob_cone_041)
col_collection_1.objects.link(ob_cone_040)
col_collection_1.objects.link(ob_cone_039)
col_collection_1.objects.link(ob_cone_038)
col_collection_1.objects.link(ob_cone_037)
col_collection_1.objects.link(ob_cone_036)
col_collection_1.objects.link(ob_cone_035)
col_collection_1.objects.link(ob_cone_034)
col_collection_1.objects.link(ob_cone_033)
col_collection_1.objects.link(ob_cone_032)
col_collection_1.objects.link(ob_cone_031)
col_collection_1.objects.link(ob_cone_030)
col_collection_1.objects.link(ob_cone_029)
col_collection_1.objects.link(ob_cone_028)
col_collection_1.objects.link(ob_cone_027)
col_collection_1.objects.link(ob_cone_026)
col_collection_1.objects.link(ob_cone_025)
col_collection_1.objects.link(ob_cone_024)
col_collection_1.objects.link(ob_cone_023)
col_collection_1.objects.link(ob_cone_022)
col_collection_1.objects.link(ob_cone_021)
col_collection_1.objects.link(ob_cone_020)
col_collection_1.objects.link(ob_cone_019)
col_collection_1.objects.link(ob_cone_018)
col_collection_1.objects.link(ob_cone_017)
col_collection_1.objects.link(ob_cone_016)
col_collection_1.objects.link(ob_cone_015)
col_collection_1.objects.link(ob_cone_014)
col_collection_1.objects.link(ob_cone_013)
col_collection_1.objects.link(ob_cone_012)
col_collection_1.objects.link(ob_cone_011)
col_collection_1.objects.link(ob_cone_010)
col_collection_1.objects.link(ob_cone_009)
col_collection_1.objects.link(ob_cone_008)
col_collection_1.objects.link(ob_cone_007)
col_collection_1.objects.link(ob_cone_006)
col_collection_1.objects.link(ob_cone_005)
col_collection_1.objects.link(ob_cone_004)
col_collection_1.objects.link(ob_cone_003)
col_collection_1.objects.link(ob_cone_002)
col_collection_1.objects.link(ob_cone_001)
col_collection_1.objects.link(ob_cone)
col_collection_1.objects.link(ob_cylinder)
col_collection_1.objects.link(ob_lamp)
col_collection_1.objects.link(ob_camera)

# ---- scene / render settings (as saved in the file)
scene.camera = ob_camera
scene.frame_start = 1; scene.frame_end = 250; scene.frame_set(40)
scene.render.engine = 'BLENDER_EEVEE_NEXT'
scene.render.image_settings.color_mode = 'RGB'
scene.render.image_settings.compression = 90
scene.render.resolution_percentage = 50
scene.render.dither_intensity = 0.0
scene.cycles.use_denoising = False
scene.cycles.samples = 10
scene.cycles.sampling_pattern = 'TABULATED_SOBOL'
scene.cycles.light_sampling_threshold = 0.0
scene.cycles.use_adaptive_sampling = False
scene.cycles.use_light_tree = False
scene.cycles.blur_glossy = 0.0
scene.cycles.volume_bounces = 1
scene.cycles.pixel_filter_type = 'GAUSSIAN'
scene.cycles.sample_clamp_indirect = 0.0
scene.view_settings.view_transform = 'Standard'
bpy.context.view_layer.update()
